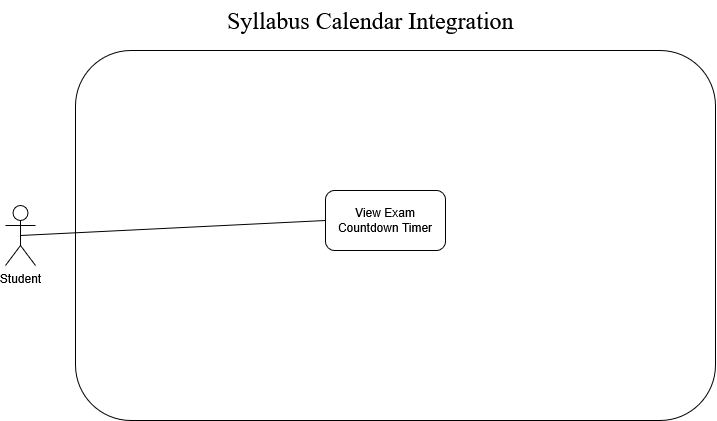

The diagram above was exported from draw.io. Its source (the exported page's mxGraphModel, read from the mxfile embedded in the PNG):
<mxGraphModel dx="746" dy="720" grid="1" gridSize="10" guides="1" tooltips="1" connect="1" arrows="1" fold="1" page="1" pageScale="1" pageWidth="1920" pageHeight="1200" math="0" shadow="0">
  <root>
    <mxCell id="0" />
    <mxCell id="1" parent="0" />
    <mxCell id="f5eMI71U-R9J0FCCqYEq-3" parent="1" style="rounded=1;whiteSpace=wrap;html=1;fillColor=none;" value="" vertex="1">
      <mxGeometry height="370" width="640" x="180" y="120" as="geometry" />
    </mxCell>
    <mxCell id="QT21M9ulGzkMZ0ZsTLNA-1" parent="1" style="shape=umlActor;verticalLabelPosition=bottom;verticalAlign=top;html=1;outlineConnect=0;" value="Student" vertex="1">
      <mxGeometry height="60" width="30" x="110" y="275" as="geometry" />
    </mxCell>
    <mxCell id="QT21M9ulGzkMZ0ZsTLNA-2" parent="1" style="text;whiteSpace=wrap;html=1;" value="&lt;font face=&quot;Times New Roman&quot; style=&quot;font-size: 24px;&quot;&gt;Syllabus Calendar Integration&lt;/font&gt;" vertex="1">
      <mxGeometry height="50" width="410" x="330" y="70" as="geometry" />
    </mxCell>
    <mxCell id="QT21M9ulGzkMZ0ZsTLNA-6" parent="1" style="rounded=1;whiteSpace=wrap;html=1;roundedPerimeter=1;fillColor=none;" value="View Exam Countdown Timer" vertex="1">
      <mxGeometry height="60" width="120" x="430" y="260" as="geometry" />
    </mxCell>
    <mxCell id="QT21M9ulGzkMZ0ZsTLNA-8" edge="1" parent="1" source="QT21M9ulGzkMZ0ZsTLNA-1" style="endArrow=none;html=1;rounded=0;exitX=0.5;exitY=0.5;exitDx=0;exitDy=0;exitPerimeter=0;entryX=0;entryY=0.5;entryDx=0;entryDy=0;" target="QT21M9ulGzkMZ0ZsTLNA-6" value="">
      <mxGeometry height="50" relative="1" width="50" as="geometry">
        <mxPoint x="490" y="370" as="sourcePoint" />
        <mxPoint x="540" y="320" as="targetPoint" />
      </mxGeometry>
    </mxCell>
  </root>
</mxGraphModel>